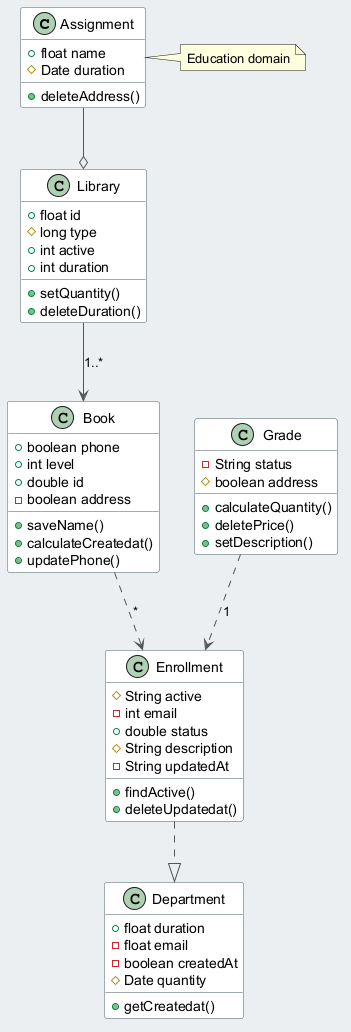

The diagram above was rendered by PlantUML. Its source (embedded in the PNG):
@startuml
skinparam backgroundColor #ECEFF1
skinparam classBackgroundColor #FFFFFF
skinparam classBorderColor #455A64
skinparam ArrowColor #555555
class Assignment {
  +float name
  #Date duration
  +deleteAddress()
}
class Grade {
  -String status
  #boolean address
  +calculateQuantity()
  +deletePrice()
  +setDescription()
}
class Library {
  +float id
  #long type
  +int active
  +int duration
  +setQuantity()
  +deleteDuration()
}
class Book {
  +boolean phone
  +int level
  +double id
  -boolean address
  +saveName()
  +calculateCreatedat()
  +updatePhone()
}
class Enrollment {
  #String active
  -int email
  +double status
  #String description
  -String updatedAt
  +findActive()
  +deleteUpdatedat()
}
class Department {
  +float duration
  -float email
  -boolean createdAt
  #Date quantity
  +getCreatedat()
}
Grade ..> Enrollment : "1"
Assignment --o Library
Library --> Book : "1..*"
Book ..> Enrollment : "*"
Enrollment ..|> Department
note right of Assignment : Education domain
@enduml